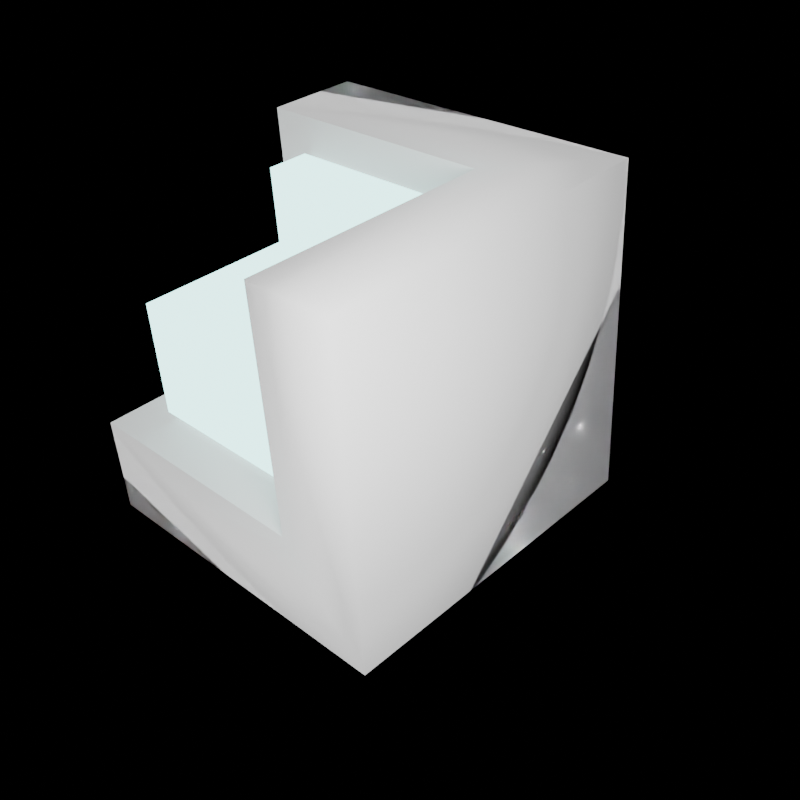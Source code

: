# Source: omni_cube.blend  (saved by Blender 4.2.66; exported with 4.5.12 LTS)
import bpy
from mathutils import Matrix  # noqa: F401  (used for matrix-valued properties, if any)

bpy.ops.wm.read_factory_settings(use_empty=True)
scene = bpy.context.scene
scene.name = 'Scene'

# ---- collections
col_collection = bpy.data.collections.new('Collection'); scene.collection.children.link(col_collection)

# ---- materials (node trees are filled in below, after node groups)
mat_material = bpy.data.materials.new('Material')
mat_material.alpha_threshold = 0.0
mat_material.use_transparent_shadow = False
mat_material.roughness = 0.5
mat_material.line_color = (0.0, 0.0, 0.0, 1.0)
mat_glow_mat = bpy.data.materials.new('glow mat')
mat_glow_mat.use_backface_culling_shadow = True

# ---- material node trees
mat_material.use_nodes = True; mat_material.node_tree.nodes.clear()
_N = mat_material.node_tree.nodes; _L = mat_material.node_tree.links
n0 = _N.new('ShaderNodeOutputMaterial'); n0.name = 'Material Output'; n0.location = (300, 300)
n1 = _N.new('ShaderNodeBsdfPrincipled'); n1.name = 'Principled BSDF'; n1.location = (10, 300)
n1.inputs[0].default_value = (0.5404, 0.5404, 0.5404, 1.0)
n1.inputs[1].default_value = 1.0
n1.inputs[2].default_value = 1.0
n1.inputs[3].default_value = 1.45
_L.new(n1.outputs[0], n0.inputs[0])
n0.is_active_output = True
mat_glow_mat.use_nodes = True; mat_glow_mat.node_tree.nodes.clear()
_N = mat_glow_mat.node_tree.nodes; _L = mat_glow_mat.node_tree.links
n0 = _N.new('ShaderNodeOutputMaterial'); n0.name = 'Material Output'; n0.location = (300, 300)
n1 = _N.new('ShaderNodeEmission'); n1.name = 'Emission'; n1.location = (10, 300)
n1.inputs[0].default_value = (0.4864, 1.0, 0.9513, 1.0)
n1.inputs[1].default_value = 4.2
_L.new(n1.outputs[0], n0.inputs[0])
n0.is_active_output = True

# ---- world
world_world = bpy.data.worlds.new('World'); scene.world = world_world
world_world.use_nodes = True; world_world.node_tree.nodes.clear()
_N = world_world.node_tree.nodes; _L = world_world.node_tree.links
n0 = _N.new('ShaderNodeOutputWorld'); n0.name = 'World Output'; n0.location = (300, 300)
n1 = _N.new('ShaderNodeBackground'); n1.name = 'Background'; n1.location = (10, 300)
n1.inputs[0].default_value = (0.0, 0.0, 0.0, 1.0)
_L.new(n1.outputs[0], n0.inputs[0])
n0.is_active_output = True
world_world.color = (0.05088, 0.05088, 0.05088)
world_world.use_sun_shadow = False
world_world.sun_shadow_jitter_overblur = 0.0

# ---- cameras
cam_camera = bpy.data.cameras.new('Camera')
cam_camera.clip_end = 100.0
cam_camera.ortho_scale = 7.314

# ---- lights
light_light = bpy.data.lights.new('Light', 'POINT')
light_light.transmission_factor = 0.0
light_light.energy = 1000.0
light_light.shadow_soft_size = 0.57
light_light.shadow_maximum_resolution = 0.006
light_light.use_absolute_resolution = True
light_sun = bpy.data.lights.new('Sun', 'SUN')
light_sun.transmission_factor = 0.0

# ---- meshes
me_cube = bpy.data.meshes.new('Cube')
me_cube.from_pydata([(1.0, 1.0, 1.0), (0.45, -0.4895, -0.4041), (1.0, 1.0, -1.0), (1.0, -1.0, 1.0), (0.45, -0.4895, 1.0), (1.0, -1.0, -1.0), (-1.0, -0.4895, -0.4041), (-1.0, -0.4895, 1.0), (-1.0, 1.0, -1.0), (-1.0, -1.0, 1.0), (-1.0, -1.0, -1.0), (-1.0, 1.0, -0.4041), (0.45, 1.0, 1.0), (0.45, 1.0, -0.4041)], [], [(7, 9, 3, 0, 12, 4), (5, 3, 9, 10), (8, 10, 9, 7, 6, 11), (8, 2, 5, 10), (2, 0, 3, 5), (12, 0, 2, 8, 11, 13), (1, 6, 7, 4), (6, 1, 13, 11), (13, 1, 4, 12)])
me_cube.polygons.foreach_set('use_smooth', [True] * 9)
_uv = me_cube.uv_layers.new(name='UVMap')
_uv.uv.foreach_set('vector', [0.3333, 0.4184, 0.3333, 0.3333, 0.6667, 0.3333, 0.6667, 0.6667, 0.575, 0.6667, 0.575, 0.4184, 0.3333, 0.6667, 9.273e-09, 0.6667, 3.444e-08, 0.3333, 0.3333, 0.3333, 0.3333, 2.517e-08, 0.3333, 0.3333, 1.457e-08, 0.3333, 2.099e-08, 0.2482, 0.234, 0.2482, 0.234, 1.767e-08, 1.0, 0.3333, 0.6667, 0.3333, 0.6667, 0.0, 1.0, 0.0, 0.6667, 0.3333, 0.3333, 0.3333, 0.3333, 5.298e-09, 0.6667, 3.046e-08, 0.6667, 0.425, 0.6667, 0.3333, 1.0, 0.3333, 1.0, 0.6667, 0.9007, 0.6667, 0.9007, 0.425, 0.7097, 0.6667, 0.7097, 0.9083, 0.4757, 0.9083, 0.4757, 0.6667, 0.0, 0.6667, 0.2417, 0.6667, 0.2417, 0.9149, 0.0, 0.9149, 0.4757, 0.6667, 0.4757, 0.9149, 0.2417, 0.9149, 0.2417, 0.6667])
me_cube.materials.append(mat_material)
me_cube.use_mirror_vertex_groups = False
me_cube.update()
me_cube_001 = bpy.data.meshes.new('Cube.001')
me_cube_001.from_pydata([(1.011, -1.07, -1.179), (0.7546, -0.5741, -0.4876), (1.011, -1.07, -0.03796), (0.7551, -0.5866, -0.03796), (-0.1675, -1.07, -1.179), (-0.1675, 0.1407, -1.179), (1.011, 0.1407, -1.179), (1.011, 0.1407, -0.03796), (0.7551, 0.1407, -0.03796), (-0.1675, -0.5868, -0.4876), (-0.1675, 0.1407, -0.4876), (0.7546, 0.1407, -0.4876), (-0.1704, -1.07, -0.4919), (-0.1675, -0.5841, -1.179), (1.011, 0.1407, -0.4919), (0.778, 0.1407, -1.179), (1.011, -0.5908, -0.03796), (0.7618, -1.07, -0.03796), (1.011, -1.07, -0.501), (0.7556, -1.07, -0.4965), (0.7482, -1.07, -1.179), (1.011, -0.5787, -1.179), (1.011, -0.5787, -0.4965), (0.7607, -0.5796, -1.179)], [], [(18, 2, 17, 19), (20, 23, 21, 0), (18, 22, 16, 2), (8, 11, 1, 3), (10, 9, 1, 11), (5, 13, 9, 10), (7, 8, 3, 16), (4, 12, 9, 13), (11, 15, 5, 10), (6, 15, 11, 14), (14, 11, 8, 7), (2, 16, 3, 17), (1, 9, 12, 19), (1, 19, 17, 3), (0, 18, 19, 20), (20, 19, 12, 4), (14, 7, 16, 22), (18, 0, 21, 22), (21, 6, 14, 22), (15, 6, 21, 23), (13, 5, 15, 23), (20, 4, 13, 23)])
me_cube_001.polygons.foreach_set('use_smooth', [True] * 22)
_uv = me_cube_001.uv_layers.new(name='UVMap')
_uv.uv.foreach_set('vector', [0.7848, 0.6838, 0.6524, 0.6838, 0.6524, 0.6125, 0.7835, 0.6107, 0.07518, 0.0, 0.07161, 0.1402, 0.0, 0.1405, 0.0, 0.0, 0.4586, 0.3461, 0.4573, 0.4865, 0.3262, 0.4831, 0.3262, 0.3461, 0.257, 0.9, 0.1285, 0.9, 0.1285, 0.6957, 0.257, 0.6921, 0.6524, 0.6838, 0.8604, 0.6838, 0.8567, 0.9473, 0.6524, 0.9473, 4.817e-08, 0.6921, 2.586e-08, 0.485, 0.1977, 0.4842, 0.1977, 0.6921, 0.6738, 0.3461, 0.6006, 0.3461, 0.6006, 0.1382, 0.6738, 0.137, 1.024e-08, 0.3461, 0.1965, 0.3461, 0.1977, 0.4842, 2.586e-08, 0.485, 0.8023, 0.07334, 1.0, 0.06666, 1.0, 0.3369, 0.8023, 0.3369, 1.0, 1.892e-06, 1.0, 0.06666, 0.8023, 0.07334, 0.8035, 7.532e-07, 0.8035, 7.532e-07, 0.8023, 0.07334, 0.6738, 0.07321, 0.6738, 9.869e-10, 0.6738, 0.0, 0.6738, 0.137, 0.6006, 0.1382, 0.6025, 0.0, 0.1285, 0.6957, 0.1977, 0.4842, 0.7822, 0.3461, 0.7835, 0.6107, 0.1285, 0.6957, 0.7835, 0.6107, 0.6524, 0.6125, 0.6006, 0.1382, 0.9787, 0.6838, 0.7848, 0.6838, 0.7835, 0.6107, 0.9787, 0.6086, 0.9787, 0.6086, 0.7835, 0.6107, 0.7822, 0.3461, 0.9787, 0.3469, 0.456, 0.6921, 0.3262, 0.6921, 0.3262, 0.4831, 0.4573, 0.4865, 0.4586, 0.3461, 0.6524, 0.3461, 0.6524, 0.4865, 0.4573, 0.4865, 0.6524, 0.4865, 0.6524, 0.6921, 0.456, 0.6921, 0.4573, 0.4865, 0.06666, 0.3461, 0.0, 0.3461, 0.0, 0.1405, 0.07161, 0.1402, 0.3369, 0.1389, 0.3369, 0.3461, 0.06666, 0.3461, 0.07161, 0.1402, 0.07518, 0.0, 0.3369, 0.0, 0.3369, 0.1389, 0.07161, 0.1402])
me_cube_001.materials.append(mat_glow_mat)
me_cube_001.use_mirror_vertex_groups = False
me_cube_001.update()

# ---- objects
ob_cube = bpy.data.objects.new('Cube', me_cube)
ob_light = bpy.data.objects.new('Light', light_light)
ob_camera = bpy.data.objects.new('Camera', cam_camera)
ob_cube_001 = bpy.data.objects.new('Cube.001', me_cube_001)
ob_sun = bpy.data.objects.new('Sun', light_sun)
ob_empty = bpy.data.objects.new('Empty', None)

# ---- transforms, parenting, visibility, modifiers, constraints
ob_cube.location = (-0.6399, 0.6771, -0.0937)
ob_cube.rotation_euler = (3.027, -3.181, 0.5072)
ob_cube.lock_rotations_4d = False
ob_cube.empty_display_type = 'ARROWS'
ob_cube.lineart.crease_threshold = 0.0
ob_light.location = (-0.15, 3.441, 1.689)
ob_light.rotation_euler = (0.6503, 0.05522, 1.866)
ob_light.lock_rotations_4d = False
ob_light.empty_display_type = 'ARROWS'
ob_light.color = (0.0, 0.0, 0.0, 0.0)
ob_light.lineart.crease_threshold = 0.0
ob_camera.parent = ob_empty
ob_camera.location = (4.946, -2.001, 3.578)
ob_camera.rotation_euler = (0.8678, -3.093e-08, 0.9883)
ob_camera.lock_rotations_4d = False
ob_camera.empty_display_type = 'ARROWS'
ob_camera.color = (0.0, 0.0, 0.0, 0.0)
ob_camera.display_type = 'WIRE'
ob_camera.lineart.crease_threshold = 0.0
ob_cube_001.location = (0.1978, 0.3383, 0.6882)
ob_cube_001.rotation_euler = (3.027, -3.181, 0.5072)
ob_cube_001.lock_rotations_4d = False
ob_cube_001.empty_display_type = 'ARROWS'
ob_cube_001.visible_shadow = False
ob_cube_001.lineart.crease_threshold = 0.0
ob_sun.location = (0.0, 0.0, 2.631)
ob_sun.rotation_euler = (5.588, 6.767, -12.56)
ob_empty.location = (0.0, 0.0, 0.0)
ob_empty.rotation_euler = (0.0, -0.0, 1.862)

# ---- collection membership
col_collection.objects.link(ob_cube)
col_collection.objects.link(ob_light)
col_collection.objects.link(ob_camera)
col_collection.objects.link(ob_cube_001)
col_collection.objects.link(ob_sun)
col_collection.objects.link(ob_empty)

# ---- scene / render settings (as saved in the file)
scene.camera = ob_camera
scene.frame_start = 1; scene.frame_end = 250; scene.frame_set(1)
scene.render.engine = 'BLENDER_EEVEE_NEXT'
scene.render.resolution_x = 256
scene.render.resolution_y = 256
scene.render.film_transparent = True
scene.render.compositor_device = 'GPU'
scene.cycles.samples = 64
scene.cycles.sampling_pattern = 'TABULATED_SOBOL'
scene.eevee.ray_tracing_options.trace_max_roughness = 0.0
bpy.context.view_layer.update()
